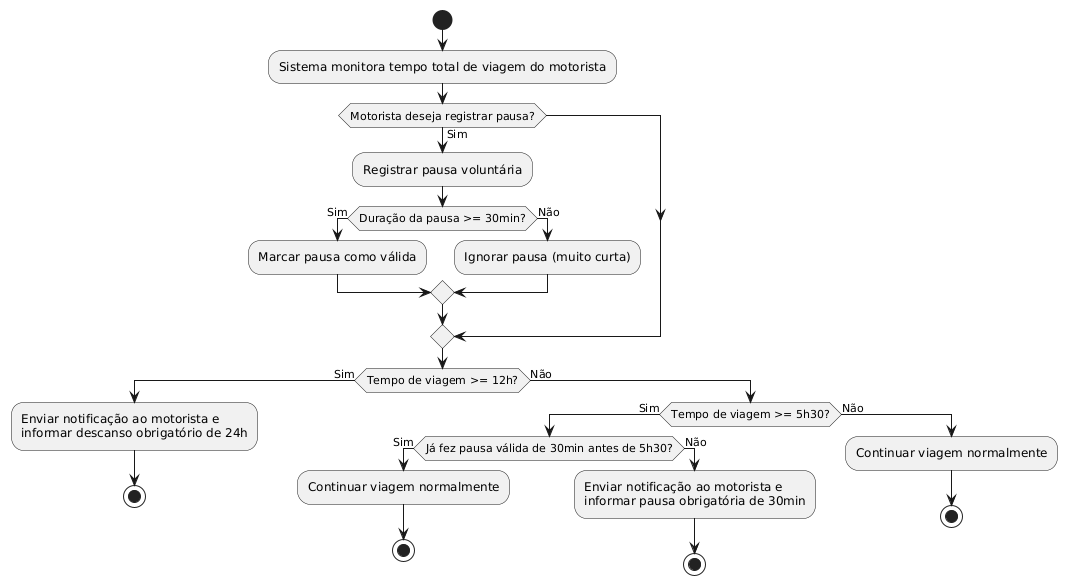

The diagram above was rendered by PlantUML. Its source (embedded in the PNG):
@startuml
start

:Sistema monitora tempo total de viagem do motorista;

if (Motorista deseja registrar pausa?) then (Sim)
  :Registrar pausa voluntária;
  if (Duração da pausa >= 30min?) then (Sim)
    :Marcar pausa como válida;
  else (Não)
    :Ignorar pausa (muito curta);
  endif
endif

if (Tempo de viagem >= 12h?) then (Sim)
  :Enviar notificação ao motorista e
informar descanso obrigatório de 24h;
  stop
else (Não)
  if (Tempo de viagem >= 5h30?) then (Sim)
    if (Já fez pausa válida de 30min antes de 5h30?) then (Sim)
      :Continuar viagem normalmente;
      stop
    else (Não)
      :Enviar notificação ao motorista e
informar pausa obrigatória de 30min;
      stop
    endif
  else (Não)
    :Continuar viagem normalmente;
    stop
  endif
endif
@enduml